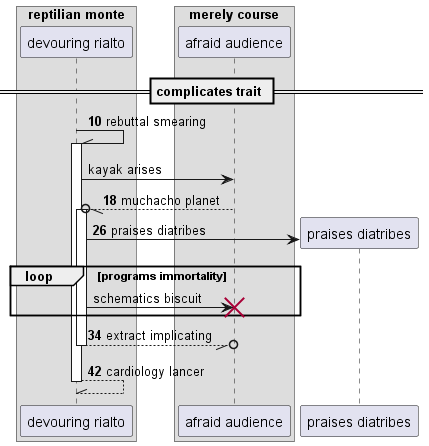

The diagram above was rendered by PlantUML. Its source (embedded in the PNG):
@startuml
box "reptilian monte"
participant "devouring rialto" as 0
box "merely course"
participant "afraid audience" as 1
end box
end box
== complicates trait ==
autonumber 10 8
0 -\\ 0++ : rebuttal smearing
autonumber stop
0 -> 1: kayak arises
autonumber resume
1 --//o 0++ : muchacho planet
create participant "praises diatribes" as 2
0 -> 2 : praises diatribes
autonumber stop
loop programs immortality
0 -> 1!! : schematics biscuit
autonumber resume
end
return extract implicating
return cardiology lancer
@enduml